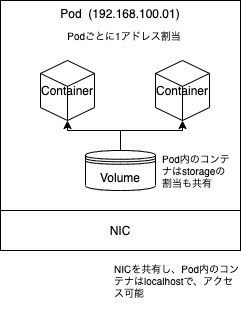

The diagram above was exported from draw.io. Its source (the exported page's mxGraphModel, read from the mxfile embedded in the PNG):
<mxGraphModel dx="1209" dy="699" grid="1" gridSize="10" guides="1" tooltips="1" connect="1" arrows="1" fold="1" page="1" pageScale="1" pageWidth="827" pageHeight="1169" math="0" shadow="0">
  <root>
    <mxCell id="0" />
    <mxCell id="1" parent="0" />
    <mxCell id="4" value="Pod&amp;nbsp;&amp;nbsp;(192.168.100.01)" style="rounded=0;whiteSpace=wrap;html=1;verticalAlign=top;" vertex="1" parent="1">
      <mxGeometry x="280" y="320" width="240" height="250" as="geometry" />
    </mxCell>
    <mxCell id="8" style="edgeStyle=orthogonalEdgeStyle;rounded=0;orthogonalLoop=1;jettySize=auto;html=1;entryX=0.5;entryY=1;entryDx=0;entryDy=0;entryPerimeter=0;" edge="1" parent="1" source="5" target="6">
      <mxGeometry relative="1" as="geometry" />
    </mxCell>
    <mxCell id="9" style="edgeStyle=orthogonalEdgeStyle;rounded=0;orthogonalLoop=1;jettySize=auto;html=1;entryX=0.5;entryY=1;entryDx=0;entryDy=0;entryPerimeter=0;" edge="1" parent="1" source="5" target="7">
      <mxGeometry relative="1" as="geometry">
        <Array as="points">
          <mxPoint x="400" y="450" />
          <mxPoint x="462" y="450" />
        </Array>
      </mxGeometry>
    </mxCell>
    <mxCell id="5" value="Volume" style="shape=datastore;whiteSpace=wrap;html=1;" vertex="1" parent="1">
      <mxGeometry x="365" y="470" width="70" height="40" as="geometry" />
    </mxCell>
    <mxCell id="6" value="Container" style="html=1;whiteSpace=wrap;shape=isoCube2;backgroundOutline=1;isoAngle=15;" vertex="1" parent="1">
      <mxGeometry x="320" y="380" width="54" height="60" as="geometry" />
    </mxCell>
    <mxCell id="7" value="Container" style="html=1;whiteSpace=wrap;shape=isoCube2;backgroundOutline=1;isoAngle=15;" vertex="1" parent="1">
      <mxGeometry x="435" y="380" width="54" height="60" as="geometry" />
    </mxCell>
    <mxCell id="11" value="NIC" style="rounded=0;whiteSpace=wrap;html=1;" vertex="1" parent="1">
      <mxGeometry x="280" y="530" width="240" height="40" as="geometry" />
    </mxCell>
    <mxCell id="16" value="NICを共有し、Pod内のコンテナはlocalhostで、アクセス可能" style="text;html=1;strokeColor=none;fillColor=none;align=left;verticalAlign=middle;whiteSpace=wrap;rounded=0;fontSize=10;" vertex="1" parent="1">
      <mxGeometry x="392" y="570" width="128" height="60" as="geometry" />
    </mxCell>
    <mxCell id="17" value="Pod内のコンテナはstorageの割当も共有" style="text;html=1;strokeColor=none;fillColor=none;align=left;verticalAlign=middle;whiteSpace=wrap;rounded=0;fontSize=10;" vertex="1" parent="1">
      <mxGeometry x="440" y="460" width="70" height="60" as="geometry" />
    </mxCell>
    <mxCell id="18" value="Podごとに1アドレス割当" style="text;html=1;strokeColor=none;fillColor=none;align=center;verticalAlign=middle;whiteSpace=wrap;rounded=0;fontSize=10;" vertex="1" parent="1">
      <mxGeometry x="319" y="340" width="170" height="30" as="geometry" />
    </mxCell>
  </root>
</mxGraphModel>